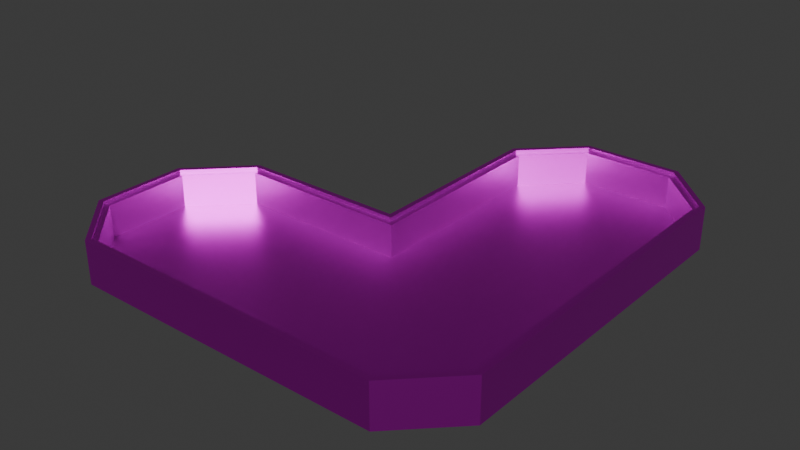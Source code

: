 # Source: Wire_space_curve.blend  (saved by Blender 5.2.45; exported with 4.5.12 LTS)
import bpy
from mathutils import Matrix  # noqa: F401  (used for matrix-valued properties, if any)

bpy.ops.wm.read_factory_settings(use_empty=True)
scene = bpy.context.scene
scene.name = 'Scene'

# ---- collections
col_collection = bpy.data.collections.new('Collection'); scene.collection.children.link(col_collection)

# ---- images (referenced by path relative to the original .blend; pixels are not part of the script)
import os
ASSET_DIR = os.environ.get("B2B_ASSET_DIR", "")  # directory of the original .blend (textures are referenced by path, not embedded)
HERE = os.path.dirname(os.path.abspath(__file__))  # packed textures are extracted next to this script under _unpacked/

def load_image(name, relpath, width, height, colorspace="sRGB"):
    """Load a texture the original file referenced (path relative to the .blend, or extracted next to this script)."""
    p = next((c for c in (os.path.join(HERE, relpath), os.path.join(ASSET_DIR, relpath)) if relpath and os.path.exists(c)), "")
    if p:
        img = bpy.data.images.load(p, check_existing=True)
        img.name = name
    else:  # same state as the original file: an image datablock whose file is absent (Cycles renders it pink)
        img = bpy.data.images.new(name, width, height)
        img.source = "FILE"
        img.filepath = "//" + (relpath or name)
    img.colorspace_settings.name = colorspace
    return img
img_cube_layer_5 = load_image('Cube Layer 5', 'missing.png', 512, 512, 'sRGB')
img_ucupaint_cube_color_005 = load_image('Ucupaint Cube Color.005', 'missing.png', 512, 512, 'sRGB')

# ---- materials (node trees are filled in below, after node groups)
mat_cube_006 = bpy.data.materials.new('Cube.006')

# ---- node groups
ng_ypl_check_input_normal_003 = bpy.data.node_groups.new('~yPL Check Input Normal.003', 'ShaderNodeTree')
_s = ng_ypl_check_input_normal_003.interface.new_socket(name='Normal', in_out='OUTPUT', socket_type='NodeSocketVector')
_s.min_value = 0.0
_s.max_value = 0.0
_s = ng_ypl_check_input_normal_003.interface.new_socket(name='Normal', in_out='INPUT', socket_type='NodeSocketVector')
_s.default_value = (999.0, 999.0, 999.0)
_s.min_value = -1e+04
_s.max_value = 1e+04
_N = ng_ypl_check_input_normal_003.nodes; _L = ng_ypl_check_input_normal_003.links
n0 = _N.new('NodeFrame'); n0.name = 'revision'; n0.location = (-303, 143)
n0.label = '4'
n0.width = 150
n1 = _N.new('ShaderNodeMath'); n1.name = 'Math.001'; n1.location = (83, -84)
n1.operation = 'GREATER_THAN'
n1.inputs[1].default_value = 250.0
n2 = _N.new('ShaderNodeMix'); n2.name = 'Mix.001'; n2.location = (298, 91)
n2.data_type = 'RGBA'
n3 = _N.new('NodeGroupInput'); n3.name = 'Group Input'; n3.location = (-299, 74)
n4 = _N.new('ShaderNodeSeparateXYZ'); n4.name = 'Separate XYZ.001'; n4.location = (-100, -91)
n5 = _N.new('NodeGroupOutput'); n5.name = 'Group Output'; n5.location = (498, 0)
n6 = _N.new('ShaderNodeNormalMap'); n6.name = 'Normal Map'; n6.location = (-307, -16)
n7 = _N.new('NodeFrame'); n7.name = '__yp_info_Frame'; n7.location = (-919, -6)
n7.label = 'Part of Ucupaint addon (github.com/ucupumar/ucupaint)'
n7.width = 560
n8 = _N.new('NodeFrame'); n8.name = '__yp_info_Frame.001'; n8.location = (-919, -86)
n8.label = 'WARNING: Do NOT edit this group manually!'
n8.width = 450
_L.new(n4.outputs[2], n1.inputs[0])
_L.new(n1.outputs[0], n2.inputs[0])
_L.new(n3.outputs[0], n4.inputs[0])
_L.new(n3.outputs[0], n2.inputs[6])
_L.new(n2.outputs[2], n5.inputs[0])
_L.new(n6.outputs[0], n2.inputs[7])
n5.is_active_output = True
ng_yp_layer_cube_layer_005 = bpy.data.node_groups.new('.yP Layer Cube Layer.005', 'ShaderNodeTree')
_s = ng_yp_layer_cube_layer_005.interface.new_socket(name='Color', in_out='OUTPUT', socket_type='NodeSocketColor')
_s = ng_yp_layer_cube_layer_005.interface.new_socket(name='.intensity_value', in_out='INPUT', socket_type='NodeSocketFloat')
_s.subtype = 'FACTOR'
_s.default_value = 1.0
_s.min_value = 0.0
_s.max_value = 1.0
_s.description = 'Layer opacity'
_s = ng_yp_layer_cube_layer_005.interface.new_socket(name='.channels[0].intensity_value', in_out='INPUT', socket_type='NodeSocketFloat')
_s.subtype = 'FACTOR'
_s.default_value = 1.0
_s.min_value = 0.0
_s.max_value = 1.0
_s.description = 'Layer channel opacity'
_s = ng_yp_layer_cube_layer_005.interface.new_socket(name='Color', in_out='INPUT', socket_type='NodeSocketColor')
_s = ng_yp_layer_cube_layer_005.interface.new_socket(name='UVMap UV', in_out='INPUT', socket_type='NodeSocketVector')
_N = ng_yp_layer_cube_layer_005.nodes; _L = ng_yp_layer_cube_layer_005.links
n0 = _N.new('NodeFrame'); n0.name = '__yp_info_Frame'; n0.location = (0, 230)
n0.label = 'Part of Ucupaint addon (github.com/ucupumar/ucupaint)'
n0.width = 560
n1 = _N.new('NodeFrame'); n1.name = '__yp_info_Frame.001'; n1.location = (0, 150)
n1.label = 'WARNING: Do NOT edit this group manually!'
n1.width = 450
n2 = _N.new('NodeGroupInput'); n2.name = 'Group Input'; n2.location = (0, 0)
n2.label = 'Start'
n2.width = 250
n3 = _N.new('NodeGroupOutput'); n3.name = 'Group Output'; n3.location = (1350, 0)
n3.label = 'End'
n4 = _N.new('ShaderNodeTexImage'); n4.name = 'Image Texture Z1JJ'; n4.location = (350, -200)
n4.label = 'Source'
n4.image = img_cube_layer_5
n5 = _N.new('ShaderNodeMapping'); n5.name = 'Mapping 27TB'; n5.location = (350, -520)
n5.label = 'Mapping'
n6 = _N.new('ShaderNodeMath'); n6.name = 'Math UGG9'; n6.location = (700, 0)
n6.label = 'Layer Opacity'
n6.operation = 'MULTIPLY'
n7 = _N.new('ShaderNodeMix'); n7.name = 'Mix GB2J'; n7.location = (1100, 0)
n7.label = 'Blend'
n7.data_type = 'RGBA'
n8 = _N.new('ShaderNodeMath'); n8.name = 'Math ZQK1'; n8.location = (900, 0)
n8.label = 'Channel Opacity'
n8.operation = 'MULTIPLY'
n9 = _N.new('NodeFrame'); n9.name = '__blend__0'; n9.location = (0, 0)
n9.label = 'Color Blend'
n9.width = 160
n6.parent = n9
n7.parent = n9
n8.parent = n9
_L.new(n2.outputs[3], n5.inputs[0])
_L.new(n5.outputs[0], n4.inputs[0])
_L.new(n2.outputs[1], n6.inputs[0])
_L.new(n2.outputs[0], n6.inputs[1])
_L.new(n4.outputs[1], n8.inputs[0])
_L.new(n6.outputs[0], n8.inputs[1])
_L.new(n4.outputs[0], n7.inputs[7])
_L.new(n8.outputs[0], n7.inputs[0])
_L.new(n2.outputs[2], n7.inputs[6])
_L.new(n7.outputs[2], n3.inputs[0])
n3.is_active_output = True
ng_yp_layer_noise_012 = bpy.data.node_groups.new('.yP Layer Noise.012', 'ShaderNodeTree')
_s = ng_yp_layer_noise_012.interface.new_socket(name='Color', in_out='OUTPUT', socket_type='NodeSocketColor')
_s = ng_yp_layer_noise_012.interface.new_socket(name='.intensity_value', in_out='INPUT', socket_type='NodeSocketFloat')
_s.subtype = 'FACTOR'
_s.default_value = 1.0
_s.min_value = 0.0
_s.max_value = 1.0
_s.description = 'Layer opacity'
_s = ng_yp_layer_noise_012.interface.new_socket(name='.channels[0].intensity_value', in_out='INPUT', socket_type='NodeSocketFloat')
_s.subtype = 'FACTOR'
_s.default_value = 1.0
_s.min_value = 0.0
_s.max_value = 1.0
_s.description = 'Layer channel opacity'
_s = ng_yp_layer_noise_012.interface.new_socket(name='Color', in_out='INPUT', socket_type='NodeSocketColor')
_s = ng_yp_layer_noise_012.interface.new_socket(name='UVMap UV', in_out='INPUT', socket_type='NodeSocketVector')
_N = ng_yp_layer_noise_012.nodes; _L = ng_yp_layer_noise_012.links
n0 = _N.new('NodeFrame'); n0.name = '__yp_info_Frame'; n0.location = (0, 230)
n0.label = 'Part of Ucupaint addon (github.com/ucupumar/ucupaint)'
n0.width = 560
n1 = _N.new('NodeFrame'); n1.name = '__yp_info_Frame.001'; n1.location = (0, 150)
n1.label = 'WARNING: Do NOT edit this group manually!'
n1.width = 450
n2 = _N.new('NodeGroupInput'); n2.name = 'Group Input'; n2.location = (0, 0)
n2.label = 'Start'
n2.width = 250
n3 = _N.new('NodeGroupOutput'); n3.name = 'Group Output'; n3.location = (1900, 0)
n3.label = 'End'
n4 = _N.new('ShaderNodeValue'); n4.name = 'One Value'; n4.location = (350, -800)
n4.label = 'One Value'
n4.outputs[0].default_value = 1.0
n5 = _N.new('ShaderNodeTexNoise'); n5.name = 'Noise Texture OJ4F'; n5.location = (350, -200)
n5.label = 'Source'
n5.width = 160
n5.inputs[2].default_value = -10.2
n5.inputs[3].default_value = 15.0
n5.inputs[4].default_value = 0.7376
n6 = _N.new('ShaderNodeMapping'); n6.name = 'Mapping 8YCB'; n6.location = (350, -370)
n6.label = 'Mapping'
n7 = _N.new('ShaderNodeMath'); n7.name = 'Math 2TCR'; n7.location = (1250, 0)
n7.label = 'Layer Opacity'
n7.operation = 'MULTIPLY'
n8 = _N.new('ShaderNodeMix'); n8.name = 'Mix BZR9'; n8.location = (1650, 0)
n8.label = 'Blend'
n8.data_type = 'RGBA'
n9 = _N.new('ShaderNodeMath'); n9.name = 'Math 29XL'; n9.location = (1450, 0)
n9.label = 'Channel Opacity'
n9.operation = 'MULTIPLY'
n10 = _N.new('NodeFrame'); n10.name = '__blend__0'; n10.location = (0, 0)
n10.label = 'Color Blend'
n10.width = 160
n11 = _N.new('ShaderNodeValToRGB'); n11.name = 'Color Ramp 9P1D'; n11.location = (885, 0)
n11.label = 'ColorRamp'
while len(n11.color_ramp.elements) > 1: n11.color_ramp.elements.remove(n11.color_ramp.elements[-1])
n11.color_ramp.elements[0].position = 0.2069; n11.color_ramp.elements[0].color = (0.0, 0.0, 0.0, 0.0)
_e = n11.color_ramp.elements.new(0.9885); _e.color = (0.06208, 0.06208, 0.06208, 1.0)
n12 = _N.new('ShaderNodeMix'); n12.name = 'Mix R905'; n12.location = (720, 0)
n12.label = 'ColorRamp Alpha Multiply'
n12.data_type = 'RGBA'
n12.blend_type = 'MULTIPLY'
n12.inputs[0].default_value = 1.0
n7.parent = n10
n8.parent = n10
n9.parent = n10
_L.new(n2.outputs[3], n6.inputs[0])
_L.new(n6.outputs[0], n5.inputs[0])
_L.new(n2.outputs[1], n7.inputs[0])
_L.new(n2.outputs[0], n7.inputs[1])
_L.new(n7.outputs[0], n9.inputs[1])
_L.new(n9.outputs[0], n8.inputs[0])
_L.new(n2.outputs[2], n8.inputs[6])
_L.new(n8.outputs[2], n3.inputs[0])
_L.new(n11.outputs[0], n8.inputs[7])
_L.new(n5.outputs[0], n12.inputs[6])
_L.new(n4.outputs[0], n12.inputs[7])
_L.new(n12.outputs[2], n11.inputs[0])
_L.new(n11.outputs[1], n9.inputs[0])
n3.is_active_output = True
ng_ucupaint_cube_5 = bpy.data.node_groups.new('Ucupaint Cube 5', 'ShaderNodeTree')
_s = ng_ucupaint_cube_5.interface.new_socket(name='Color', in_out='OUTPUT', socket_type='NodeSocketColor')
_s = ng_ucupaint_cube_5.interface.new_socket(name='Metallic', in_out='OUTPUT', socket_type='NodeSocketFloat')
_s.subtype = 'FACTOR'
_s = ng_ucupaint_cube_5.interface.new_socket(name='Roughness', in_out='OUTPUT', socket_type='NodeSocketFloat')
_s.subtype = 'FACTOR'
_s = ng_ucupaint_cube_5.interface.new_socket(name='Normal', in_out='OUTPUT', socket_type='NodeSocketVector')
_s = ng_ucupaint_cube_5.interface.new_socket(name='Color', in_out='INPUT', socket_type='NodeSocketColor')
_s.default_value = (1.0, 1.0, 1.0, 1.0)
_s = ng_ucupaint_cube_5.interface.new_socket(name='Metallic', in_out='INPUT', socket_type='NodeSocketFloat')
_s.subtype = 'FACTOR'
_s.min_value = 0.0
_s.max_value = 1.0
_s = ng_ucupaint_cube_5.interface.new_socket(name='Roughness', in_out='INPUT', socket_type='NodeSocketFloat')
_s.subtype = 'FACTOR'
_s.min_value = 0.0
_s.max_value = 1.0
_s = ng_ucupaint_cube_5.interface.new_socket(name='Normal', in_out='INPUT', socket_type='NodeSocketVector')
_s.default_value = (999.0, 999.0, 999.0)
_s.hide_value = True
_N = ng_ucupaint_cube_5.nodes; _L = ng_ucupaint_cube_5.links
n0 = _N.new('NodeGroupInput'); n0.name = 'Group Input'; n0.location = (-200, 0)
n0.label = 'Start'
n1 = _N.new('NodeGroupOutput'); n1.name = 'Group Output'; n1.location = (1370, 0)
n1.label = 'End'
n2 = _N.new('NodeFrame'); n2.name = '__yp_info_Frame'; n2.location = (0, 230)
n2.label = 'Created using Ucupaint 2.4.9 (github.com/ucupumar/ucupaint)'
n2.width = 620
n3 = _N.new('NodeFrame'); n3.name = '__yp_info_Frame.001'; n3.location = (0, 150)
n3.label = 'WARNING: Do NOT edit this group manually!'
n3.width = 450
n4 = _N.new('ShaderNodeGroup'); n4.name = 'Group BLBH'; n4.location = (0, 0)
n4.label = 'Start Normal Filter'
n4.node_tree = ng_ypl_check_input_normal_003
n5 = _N.new('ShaderNodeGroup'); n5.name = 'Group 4RO3'; n5.location = (200, 0)
n5.label = 'Cube Layer'
n5.width = 300
n5.node_tree = ng_yp_layer_cube_layer_005
n5.inputs[0].default_value = 1.0
n5.inputs[1].default_value = 1.0
n6 = _N.new('ShaderNodeUVMap'); n6.name = 'UV Map PXMM'; n6.location = (0, -120)
n6.label = 'UVMap'
n6.width = 160
n6.uv_map = 'UVMap'
n7 = _N.new('ShaderNodeMix'); n7.name = 'Mix UT4W'; n7.location = (900, 0)
n7.label = 'Clamp'
n7.data_type = 'RGBA'
n7.blend_type = 'MULTIPLY'
n7.clamp_result = True
n7.inputs[0].default_value = 0.0
n8 = _N.new('ShaderNodeGroup'); n8.name = 'Group GTHA'; n8.location = (550, 0)
n8.label = 'Noise'
n8.width = 300
n8.node_tree = ng_yp_layer_noise_012
n8.inputs[0].default_value = 1.0
n8.inputs[1].default_value = 1.0
n9 = _N.new('ShaderNodeTexImage'); n9.name = 'Image Texture SN3V'; n9.location = (1100, 0)
n9.label = 'Baked Color'
n9.image = img_ucupaint_cube_color_005
_L.new(n0.outputs[1], n1.inputs[1])
_L.new(n0.outputs[2], n1.inputs[2])
_L.new(n0.outputs[3], n4.inputs[0])
_L.new(n4.outputs[0], n1.inputs[3])
_L.new(n6.outputs[0], n5.inputs[3])
_L.new(n6.outputs[0], n8.inputs[3])
_L.new(n0.outputs[0], n5.inputs[2])
_L.new(n5.outputs[0], n8.inputs[2])
_L.new(n8.outputs[0], n7.inputs[6])
_L.new(n6.outputs[0], n9.inputs[0])
_L.new(n9.outputs[0], n1.inputs[0])
n1.is_active_output = True

# ---- material node trees
mat_cube_006.use_nodes = True; mat_cube_006.node_tree.nodes.clear()
_N = mat_cube_006.node_tree.nodes; _L = mat_cube_006.node_tree.links
n0 = _N.new('ShaderNodeGroup'); n0.name = 'Group'; n0.location = (0, 0)
n0.node_tree = ng_ucupaint_cube_5
n0.inputs[0].default_value = (0.001944, 0.001944, 0.001944, 1.0)
n0.inputs[1].default_value = 1.0
n0.inputs[2].default_value = 0.4118
n0.inputs[3].default_value = (999.0, 999.0, 999.0)
n1 = _N.new('ShaderNodeBsdfPrincipled'); n1.name = 'Principled BSDF'; n1.location = (-260, 0)
n1.inputs[1].default_value = 1.0
n1.inputs[2].default_value = 0.4118
n1.inputs[5].default_value = (999.0, 999.0, 999.0)
n1.inputs[10].default_value = 0.005
n2 = _N.new('ShaderNodeOutputMaterial'); n2.name = 'Material Output'; n2.location = (470, 0)
n3 = _N.new('NodeFrame'); n3.name = 'Ucupaint Cube 5 Baked Textures'; n3.location = (150, 36)
n3.label = 'Ucupaint Cube 5 Baked Textures'
n3.width = 480
n4 = _N.new('ShaderNodeUVMap'); n4.name = 'UV Map FY4Y'; n4.location = (30, -36)
n4.width = 160
n4.uv_map = 'UVMap'
n5 = _N.new('ShaderNodeTexImage'); n5.name = 'Image Texture 86JF'; n5.location = (210, -36)
n5.image = img_ucupaint_cube_color_005
n4.parent = n3
n5.parent = n3
_L.new(n1.outputs[0], n2.inputs[0])
_L.new(n4.outputs[0], n5.inputs[0])
_L.new(n5.outputs[0], n1.inputs[0])
n2.is_active_output = True

# ---- world
world_world = bpy.data.worlds.new('World'); scene.world = world_world
world_world.use_nodes = True; world_world.node_tree.nodes.clear()
_N = world_world.node_tree.nodes; _L = world_world.node_tree.links
n0 = _N.new('ShaderNodeOutputWorld'); n0.name = 'World Output'; n0.location = (200, 100)
n1 = _N.new('ShaderNodeBackground'); n1.name = 'Background'; n1.location = (-200, 100)
n1.inputs[0].default_value = (0.05088, 0.05088, 0.05088, 1.0)
_L.new(n1.outputs[0], n0.inputs[0])
n0.is_active_output = True
world_world.color = (0.05088, 0.05088, 0.05088)
world_world.sun_shadow_jitter_overblur = 0.0

# ---- meshes
me_plane = bpy.data.meshes.new('Plane')
me_plane.from_pydata([(-1.0, -1.0, 0.0), (0.951, -2.401, 0.414), (-0.902, -1.098, 0.06477), (-0.4511, 1.316, 0.414), (-1.0, 0.8362, 0.0), (-0.4713, 1.365, 0.0), (0.4713, 1.365, 0.0), (1.0, 0.8362, 0.0), (1.0, -2.421, 0.0), (0.4713, -2.95, 0.0), (-3.121, -1.529, 0.0), (-2.592, -1.0, 0.0), (-2.592, -2.95, 0.0), (-3.121, -2.421, 0.0), (-0.4308, 1.267, 0.06477), (-0.902, 0.7956, 0.06477), (0.902, 0.7956, 0.06477), (0.4308, 1.267, 0.06477), (0.4308, -2.852, 0.06477), (0.902, -2.381, 0.06477), (-2.552, -1.098, 0.06477), (-3.023, -1.569, 0.06477), (-3.023, -2.381, 0.06477), (-2.552, -2.852, 0.06477), (1.0, -2.421, 0.414), (0.4713, -2.95, 0.414), (-1.0, 0.8362, 0.414), (-0.4713, 1.365, 0.414), (0.4713, 1.365, 0.414), (1.0, 0.8362, 0.414), (-2.592, -2.95, 0.414), (-3.121, -2.421, 0.414), (-3.121, -1.529, 0.414), (-2.592, -1.0, 0.414), (-1.0, -1.0, 0.414), (-0.951, 0.8159, 0.414), (0.4511, -2.901, 0.414), (0.4511, 1.316, 0.414), (0.951, 0.8159, 0.414), (-2.572, -2.901, 0.414), (-3.072, -2.401, 0.414), (-3.072, -1.549, 0.414), (-2.572, -1.049, 0.414), (-0.951, -1.049, 0.414), (0.4308, -2.852, 0.3797), (0.4511, -2.901, 0.3797), (-3.023, -2.381, 0.3797), (-3.072, -2.401, 0.3797), (-0.4308, 1.267, 0.3797), (-0.4511, 1.316, 0.3797), (0.902, -2.381, 0.3797), (-0.902, 0.7956, 0.3797), (0.4308, 1.267, 0.3797), (0.902, 0.7956, 0.3797), (-2.552, -2.852, 0.3797), (-3.023, -1.569, 0.3797), (-2.552, -1.098, 0.3797), (-0.902, -1.098, 0.3797), (0.951, -2.401, 0.3797), (-0.951, 0.8159, 0.3797), (0.4511, 1.316, 0.3797), (-2.572, -2.901, 0.3797), (-3.072, -1.549, 0.3797), (-0.951, -1.049, 0.3797), (0.951, 0.8159, 0.3797), (-2.572, -1.049, 0.3797)], [], [(4, 26, 27, 5), (6, 28, 29, 7), (12, 30, 31, 13), (10, 32, 33, 11), (0, 34, 26, 4), (5, 27, 28, 6), (38, 37, 60, 64), (38, 1, 24, 29), (40, 39, 61, 47), (36, 39, 30, 25), (13, 31, 32, 10), (11, 33, 34, 0), (42, 41, 62, 65), (18, 19, 16, 17, 14, 15, 2, 20, 21, 22, 23), (2, 15, 51, 57), (25, 30, 12, 9), (21, 20, 56, 55), (20, 2, 57, 56), (23, 22, 46, 54), (22, 21, 55, 46), (17, 16, 53, 52), (1, 36, 25, 24), (35, 3, 27, 26), (37, 38, 29, 28), (39, 40, 31, 30), (41, 42, 33, 32), (43, 35, 26, 34), (3, 37, 28, 27), (16, 19, 50, 53), (18, 23, 54, 44), (35, 43, 63, 59), (40, 41, 32, 31), (42, 43, 34, 33), (14, 17, 52, 48), (9, 12, 13, 10, 11, 0, 4, 5, 6, 7, 8), (19, 18, 44, 50), (15, 14, 48, 51), (1, 38, 64, 58), (8, 24, 25, 9), (29, 24, 8, 7), (37, 3, 49, 60), (39, 36, 45, 61), (41, 40, 47, 62), (36, 1, 58, 45), (43, 42, 65, 63), (3, 35, 59, 49), (56, 57, 63, 65), (55, 56, 65, 62), (46, 55, 62, 47), (57, 51, 59, 63), (48, 52, 60, 49), (54, 46, 47, 61), (52, 53, 64, 60), (51, 48, 49, 59), (50, 44, 45, 58), (44, 54, 61, 45), (53, 50, 58, 64)])
_uv = me_plane.uv_layers.new(name='UVMap')
_uv.uv.foreach_set('vector', [0.9964, 0.4375, 0.9524, 0.4375, 0.9524, 0.3814, 0.9964, 0.3814, 0.9964, 0.2813, 0.9524, 0.2813, 0.9524, 0.2252, 0.9964, 0.2252, 0.9964, 0.5839, 0.9524, 0.5839, 0.9524, 0.5045, 0.9964, 0.5045, 0.9964, 0.2252, 0.9524, 0.2252, 0.9524, 0.169, 0.9964, 0.169, 0.9964, 0.7218, 0.9524, 0.7218, 0.9524, 0.5839, 0.9964, 0.5839, 0.9964, 0.3814, 0.9524, 0.3814, 0.9524, 0.2813, 0.9964, 0.2813, 0.8475, 0.5332, 0.8475, 0.4581, 0.8511, 0.4581, 0.8511, 0.5332, 0.4323, 0.3998, 0.4323, 0.05828, 0.4375, 0.05613, 0.4375, 0.402, 0.8438, 0.8852, 0.8438, 0.8321, 0.8475, 0.8321, 0.8475, 0.8852, 0.3792, 0.0052, 0.05828, 0.0052, 0.05613, 0.0, 0.3814, 0.0, 0.9964, 0.5045, 0.9524, 0.5045, 0.9524, 0.4375, 0.9964, 0.4375, 0.9964, 0.169, 0.9524, 0.169, 0.9524, -4.035e-09, 0.9964, -7.169e-10, 0.9964, 0.139, 0.9964, 0.06396, 1.0, 0.06396, 1.0, 0.139, 0.7938, 0.4581, 0.8438, 0.5081, 0.8438, 0.8454, 0.7938, 0.8954, 0.7023, 0.8954, 0.6523, 0.8454, 0.6523, 0.6443, 0.4771, 0.6443, 0.4271, 0.5943, 0.4271, 0.5081, 0.4771, 0.4581, 0.9524, 0.2555, 0.9524, 0.3977, 0.919, 0.3977, 0.919, 0.2555, 0.875, 0.23, 0.875, -9.878e-09, 0.919, -6.56e-09, 0.919, 0.23, 0.9524, 0.06092, 0.9524, 0.1317, 0.919, 0.1317, 0.919, 0.06092, 0.9524, 0.1317, 0.9524, 0.2555, 0.919, 0.2555, 0.919, 0.1317, 0.9524, 0.8998, 0.9524, 0.9498, 0.919, 0.9498, 0.919, 0.8998, 0.9524, -4.035e-09, 0.9524, 0.06092, 0.919, 0.06092, 0.919, -6.56e-09, 0.9085, 0.5539, 0.9085, 0.6247, 0.875, 0.6247, 0.875, 0.5539, 0.4323, 0.05828, 0.3792, 0.0052, 0.3814, 0.0, 0.4375, 0.05613, 0.2304, 0.3998, 0.2834, 0.4529, 0.2813, 0.4581, 0.2252, 0.402, 0.3792, 0.4529, 0.4323, 0.3998, 0.4375, 0.402, 0.3814, 0.4581, 0.05828, 0.0052, 0.0052, 0.05828, 0.0, 0.05613, 0.05613, 0.0, 0.0052, 0.1487, 0.05828, 0.2018, 0.05613, 0.207, 0.0, 0.1509, 0.2304, 0.2018, 0.2304, 0.3998, 0.2252, 0.402, 0.2252, 0.207, 0.2834, 0.4529, 0.3792, 0.4529, 0.3814, 0.4581, 0.2813, 0.4581, 0.9085, 0.6247, 0.9085, 0.8631, 0.875, 0.8631, 0.875, 0.6247, 0.9524, 0.5832, 0.9524, 0.8998, 0.919, 0.8998, 0.919, 0.5832, 0.9964, 0.4007, 0.9964, 0.2607, 1.0, 0.2607, 1.0, 0.4007, 0.0052, 0.05828, 0.0052, 0.1487, 0.0, 0.1509, 0.0, 0.05613, 0.05828, 0.2018, 0.2304, 0.2018, 0.2252, 0.207, 0.05613, 0.207, 0.9524, 0.4684, 0.9524, 0.5331, 0.919, 0.5331, 0.919, 0.4684, 0.4936, 0.0, 0.8189, 0.0, 0.875, 0.05613, 0.875, 0.1509, 0.8189, 0.207, 0.6499, 0.207, 0.6499, 0.402, 0.5937, 0.4581, 0.4936, 0.4581, 0.4375, 0.402, 0.4375, 0.05613, 0.9524, 0.5331, 0.9524, 0.5832, 0.919, 0.5832, 0.919, 0.5331, 0.9524, 0.3977, 0.9524, 0.4684, 0.919, 0.4684, 0.919, 0.3977, 0.8475, 0.7747, 0.8475, 0.5332, 0.8511, 0.5332, 0.8511, 0.7747, 0.919, 0.3094, 0.875, 0.3094, 0.875, 0.23, 0.919, 0.23, 0.875, 0.5539, 0.875, 0.3094, 0.919, 0.3094, 0.919, 0.5539, 0.9964, 0.5435, 0.9964, 0.4758, 1.0, 0.4758, 1.0, 0.5435, 0.8438, 0.8321, 0.8438, 0.5112, 0.8475, 0.5112, 0.8475, 0.8321, 0.9964, 0.06396, 0.9964, -7.169e-10, 1.0, -4.423e-10, 1.0, 0.06396, 0.8438, 0.5112, 0.8438, 0.4581, 0.8475, 0.4581, 0.8475, 0.5112, 0.9964, 0.2607, 0.9964, 0.139, 1.0, 0.139, 1.0, 0.2607, 0.9964, 0.4758, 0.9964, 0.4007, 1.0, 0.4007, 1.0, 0.4758, 0.05524, 0.6495, 0.2304, 0.6495, 0.2252, 0.6547, 0.05308, 0.6547, 0.0052, 0.5995, 0.05524, 0.6495, 0.05308, 0.6547, 0.0, 0.6016, 0.0052, 0.5133, 0.0052, 0.5995, 0.0, 0.6016, 0.0, 0.5112, 0.2304, 0.6495, 0.2304, 0.8506, 0.2252, 0.8527, 0.2252, 0.6547, 0.2804, 0.9006, 0.3719, 0.9006, 0.374, 0.9058, 0.2782, 0.9058, 0.05524, 0.4633, 0.0052, 0.5133, 0.0, 0.5112, 0.05308, 0.4581, 0.3719, 0.9006, 0.4219, 0.8506, 0.4271, 0.8527, 0.374, 0.9058, 0.2304, 0.8506, 0.2804, 0.9006, 0.2782, 0.9058, 0.2252, 0.8527, 0.4219, 0.5133, 0.3719, 0.4633, 0.374, 0.4581, 0.4271, 0.5112, 0.3719, 0.4633, 0.05524, 0.4633, 0.05308, 0.4581, 0.374, 0.4581, 0.4219, 0.8506, 0.4219, 0.5133, 0.4271, 0.5112, 0.4271, 0.8527])
me_plane.materials.append(mat_cube_006)
me_plane.update()

# ---- objects
ob_plane = bpy.data.objects.new('Plane', me_plane)

# ---- transforms, parenting, visibility, modifiers, constraints
ob_plane.location = (-18.8, 5.093, -0.5202)
ob_plane.scale = (3.557, 3.557, 3.557)

# ---- collection membership
col_collection.objects.link(ob_plane)

# ---- scene / render settings (as saved in the file)
scene.frame_start = 1; scene.frame_end = 250; scene.frame_set(1)
scene.render.engine = 'BLENDER_EEVEE_NEXT'
scene.render.bake_bias = 0.0
scene.render.bake_samples = 0
scene.render.compositor_device = 'GPU'
scene.eevee.use_volume_custom_range = False
scene.eevee.fast_gi_thickness_near = 0.1
scene.eevee.fast_gi_thickness_far = 0.0
scene.eevee.ray_tracing_options.screen_trace_thickness = 0.1
bpy.context.view_layer.update()

# ---- added for rendering (the .blend has no active camera and no usable light): camera, sun
cam_auto = bpy.data.cameras.new('AutoCamera')
cam_auto.lens = 50.0
cam_auto.sensor_width = 36.0
cam_auto.clip_end = 1000.0
ob_auto_camera = bpy.data.objects.new('AutoCamera', cam_auto)
scene.collection.objects.link(ob_auto_camera)
ob_auto_camera.location = (-2.89368, -21.3453, 15.962)
ob_auto_camera.rotation_euler = (1.09748, -7.21219e-08, 0.694738)
scene.camera = ob_auto_camera
light_auto_sun = bpy.data.lights.new('AutoSun', 'SUN')
light_auto_sun.energy = 3.0
light_auto_sun.angle = 0.0523599
ob_auto_sun = bpy.data.objects.new('AutoSun', light_auto_sun)
scene.collection.objects.link(ob_auto_sun)
ob_auto_sun.rotation_euler = (0.872665, 0.174533, 0.523599)
bpy.context.view_layer.update()
